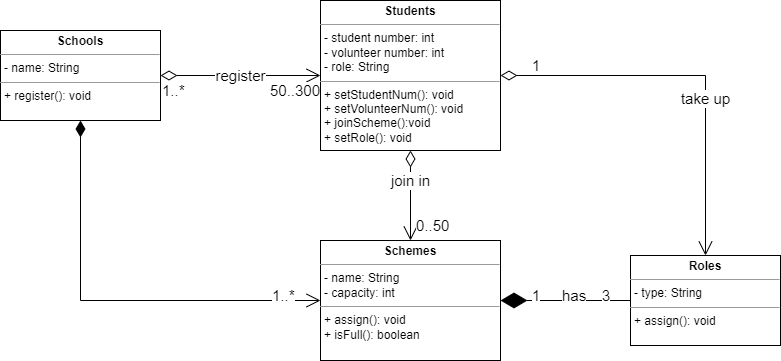

The diagram above was exported from draw.io. Its source (the exported page's mxGraphModel, read from the mxfile embedded in the PNG):
<mxGraphModel dx="940" dy="752" grid="1" gridSize="10" guides="1" tooltips="1" connect="1" arrows="1" fold="1" page="1" pageScale="1" pageWidth="827" pageHeight="1169" math="0" shadow="0">
  <root>
    <mxCell id="0" />
    <mxCell id="1" parent="0" />
    <mxCell id="M-27yoFEA8a-0WlCmor8-13" value="&lt;p style=&quot;margin:0px;margin-top:4px;text-align:center;&quot;&gt;&lt;b&gt;Students&lt;/b&gt;&lt;/p&gt;&lt;hr size=&quot;1&quot;&gt;&lt;p style=&quot;margin:0px;margin-left:4px;&quot;&gt;- student number: int&lt;br&gt;&lt;/p&gt;&lt;p style=&quot;margin:0px;margin-left:4px;&quot;&gt;- volunteer number: int&lt;/p&gt;&lt;p style=&quot;margin:0px;margin-left:4px;&quot;&gt;- role: String&lt;/p&gt;&lt;hr size=&quot;1&quot;&gt;&lt;p style=&quot;margin:0px;margin-left:4px;&quot;&gt;+ setStudentNum(): void&lt;br&gt;+ setVolunteerNum(): void&lt;/p&gt;&lt;p style=&quot;margin:0px;margin-left:4px;&quot;&gt;+ joinScheme():void&lt;/p&gt;&lt;p style=&quot;margin:0px;margin-left:4px;&quot;&gt;+ setRole(): void&lt;/p&gt;" style="verticalAlign=top;align=left;overflow=fill;fontSize=12;fontFamily=Helvetica;html=1;" vertex="1" parent="1">
      <mxGeometry x="350" y="40" width="180" height="150" as="geometry" />
    </mxCell>
    <mxCell id="M-27yoFEA8a-0WlCmor8-14" value="&lt;p style=&quot;margin:0px;margin-top:4px;text-align:center;&quot;&gt;&lt;b&gt;Schemes&lt;/b&gt;&lt;/p&gt;&lt;hr size=&quot;1&quot;&gt;&lt;p style=&quot;margin:0px;margin-left:4px;&quot;&gt;- name: String&lt;/p&gt;&lt;p style=&quot;margin:0px;margin-left:4px;&quot;&gt;- capacity: int&lt;/p&gt;&lt;hr size=&quot;1&quot;&gt;&lt;p style=&quot;margin:0px;margin-left:4px;&quot;&gt;+ assign(): void&lt;br&gt;+ isFull(): boolean&lt;/p&gt;" style="verticalAlign=top;align=left;overflow=fill;fontSize=12;fontFamily=Helvetica;html=1;" vertex="1" parent="1">
      <mxGeometry x="350" y="280" width="180" height="120" as="geometry" />
    </mxCell>
    <mxCell id="M-27yoFEA8a-0WlCmor8-16" value="register" style="endArrow=open;html=1;endSize=12;startArrow=diamondThin;startSize=14;startFill=0;edgeStyle=orthogonalEdgeStyle;rounded=0;fontSize=15;entryX=0;entryY=0.5;entryDx=0;entryDy=0;exitX=1;exitY=0.5;exitDx=0;exitDy=0;" edge="1" parent="1" source="M-27yoFEA8a-0WlCmor8-22" target="M-27yoFEA8a-0WlCmor8-13">
      <mxGeometry relative="1" as="geometry">
        <mxPoint x="170" y="114.5" as="sourcePoint" />
        <mxPoint x="330" y="114.5" as="targetPoint" />
      </mxGeometry>
    </mxCell>
    <mxCell id="M-27yoFEA8a-0WlCmor8-17" value="1..*" style="edgeLabel;resizable=0;html=1;align=left;verticalAlign=top;fontSize=15;" connectable="0" vertex="1" parent="M-27yoFEA8a-0WlCmor8-16">
      <mxGeometry x="-1" relative="1" as="geometry" />
    </mxCell>
    <mxCell id="M-27yoFEA8a-0WlCmor8-18" value="50..300" style="edgeLabel;resizable=0;html=1;align=right;verticalAlign=top;fontSize=15;" connectable="0" vertex="1" parent="M-27yoFEA8a-0WlCmor8-16">
      <mxGeometry x="1" relative="1" as="geometry" />
    </mxCell>
    <mxCell id="M-27yoFEA8a-0WlCmor8-19" value="1" style="endArrow=open;html=1;endSize=12;startArrow=diamondThin;startSize=14;startFill=1;edgeStyle=orthogonalEdgeStyle;align=left;verticalAlign=bottom;rounded=0;fontSize=15;exitX=0.5;exitY=1;exitDx=0;exitDy=0;entryX=0;entryY=0.5;entryDx=0;entryDy=0;" edge="1" parent="1" source="M-27yoFEA8a-0WlCmor8-22" target="M-27yoFEA8a-0WlCmor8-14">
      <mxGeometry x="-1" y="3" relative="1" as="geometry">
        <mxPoint x="90" y="160" as="sourcePoint" />
        <mxPoint x="380" y="210" as="targetPoint" />
      </mxGeometry>
    </mxCell>
    <mxCell id="M-27yoFEA8a-0WlCmor8-21" value="1..*" style="edgeLabel;resizable=0;html=1;align=left;verticalAlign=top;fontSize=15;" connectable="0" vertex="1" parent="1">
      <mxGeometry x="300" y="320" as="geometry" />
    </mxCell>
    <mxCell id="M-27yoFEA8a-0WlCmor8-22" value="&lt;p style=&quot;margin:0px;margin-top:4px;text-align:center;&quot;&gt;&lt;b&gt;Schools&lt;/b&gt;&lt;/p&gt;&lt;hr size=&quot;1&quot;&gt;&lt;p style=&quot;margin:0px;margin-left:4px;&quot;&gt;- name: String&lt;/p&gt;&lt;hr size=&quot;1&quot;&gt;&lt;p style=&quot;margin:0px;margin-left:4px;&quot;&gt;+ register(): void&lt;br&gt;&lt;br&gt;&lt;/p&gt;" style="verticalAlign=top;align=left;overflow=fill;fontSize=12;fontFamily=Helvetica;html=1;" vertex="1" parent="1">
      <mxGeometry x="30" y="70" width="160" height="90" as="geometry" />
    </mxCell>
    <mxCell id="M-27yoFEA8a-0WlCmor8-23" value="&lt;p style=&quot;margin:0px;margin-top:4px;text-align:center;&quot;&gt;&lt;b&gt;Roles&lt;/b&gt;&lt;/p&gt;&lt;hr size=&quot;1&quot;&gt;&lt;p style=&quot;margin:0px;margin-left:4px;&quot;&gt;- type: String&lt;/p&gt;&lt;hr size=&quot;1&quot;&gt;&lt;p style=&quot;margin:0px;margin-left:4px;&quot;&gt;+ assign(): void&lt;br&gt;&lt;br&gt;&lt;/p&gt;" style="verticalAlign=top;align=left;overflow=fill;fontSize=12;fontFamily=Helvetica;html=1;" vertex="1" parent="1">
      <mxGeometry x="660" y="295" width="150" height="90" as="geometry" />
    </mxCell>
    <mxCell id="M-27yoFEA8a-0WlCmor8-25" value="join in" style="endArrow=open;html=1;endSize=12;startArrow=diamondThin;startSize=14;startFill=0;edgeStyle=orthogonalEdgeStyle;rounded=0;fontSize=15;entryX=0.5;entryY=0;entryDx=0;entryDy=0;exitX=0.5;exitY=1;exitDx=0;exitDy=0;" edge="1" parent="1" source="M-27yoFEA8a-0WlCmor8-13" target="M-27yoFEA8a-0WlCmor8-14">
      <mxGeometry x="-0.3333" relative="1" as="geometry">
        <mxPoint x="390" y="210" as="sourcePoint" />
        <mxPoint x="550" y="210" as="targetPoint" />
        <mxPoint as="offset" />
      </mxGeometry>
    </mxCell>
    <mxCell id="M-27yoFEA8a-0WlCmor8-26" value="0..50" style="edgeLabel;resizable=0;html=1;align=left;verticalAlign=top;fontSize=15;" connectable="0" vertex="1" parent="M-27yoFEA8a-0WlCmor8-25">
      <mxGeometry x="-1" relative="1" as="geometry">
        <mxPoint x="4" y="60" as="offset" />
      </mxGeometry>
    </mxCell>
    <mxCell id="M-27yoFEA8a-0WlCmor8-28" value="take up" style="endArrow=open;html=1;endSize=12;startArrow=diamondThin;startSize=14;startFill=0;edgeStyle=orthogonalEdgeStyle;rounded=0;fontSize=15;exitX=1;exitY=0.5;exitDx=0;exitDy=0;entryX=0.5;entryY=0;entryDx=0;entryDy=0;" edge="1" parent="1" source="M-27yoFEA8a-0WlCmor8-13" target="M-27yoFEA8a-0WlCmor8-23">
      <mxGeometry x="0.1864" relative="1" as="geometry">
        <mxPoint x="540" y="120" as="sourcePoint" />
        <mxPoint x="700" y="120" as="targetPoint" />
        <mxPoint as="offset" />
      </mxGeometry>
    </mxCell>
    <mxCell id="M-27yoFEA8a-0WlCmor8-30" value="1" style="edgeLabel;resizable=0;html=1;align=right;verticalAlign=top;fontSize=15;" connectable="0" vertex="1" parent="M-27yoFEA8a-0WlCmor8-28">
      <mxGeometry x="1" relative="1" as="geometry">
        <mxPoint x="-165" y="-205" as="offset" />
      </mxGeometry>
    </mxCell>
    <mxCell id="M-27yoFEA8a-0WlCmor8-32" value="" style="endArrow=diamondThin;endFill=1;endSize=24;html=1;rounded=0;fontSize=15;exitX=0;exitY=0.5;exitDx=0;exitDy=0;entryX=1;entryY=0.5;entryDx=0;entryDy=0;" edge="1" parent="1" source="M-27yoFEA8a-0WlCmor8-23" target="M-27yoFEA8a-0WlCmor8-14">
      <mxGeometry width="160" relative="1" as="geometry">
        <mxPoint x="500" y="320" as="sourcePoint" />
        <mxPoint x="520" y="290" as="targetPoint" />
      </mxGeometry>
    </mxCell>
    <mxCell id="M-27yoFEA8a-0WlCmor8-33" value="1" style="edgeLabel;resizable=0;html=1;align=right;verticalAlign=top;fontSize=15;" connectable="0" vertex="1" parent="1">
      <mxGeometry x="570" y="320" as="geometry" />
    </mxCell>
    <mxCell id="M-27yoFEA8a-0WlCmor8-34" value="3" style="edgeLabel;resizable=0;html=1;align=right;verticalAlign=top;fontSize=15;" connectable="0" vertex="1" parent="1">
      <mxGeometry x="640" y="320" as="geometry" />
    </mxCell>
    <mxCell id="M-27yoFEA8a-0WlCmor8-35" value="&lt;span style=&quot;color: rgb(0, 0, 0); font-family: Helvetica; font-size: 15px; font-style: normal; font-variant-ligatures: normal; font-variant-caps: normal; font-weight: 400; letter-spacing: normal; orphans: 2; text-align: center; text-indent: 0px; text-transform: none; widows: 2; word-spacing: 0px; -webkit-text-stroke-width: 0px; background-color: rgb(255, 255, 255); text-decoration-thickness: initial; text-decoration-style: initial; text-decoration-color: initial; float: none; display: inline !important;&quot;&gt;has&lt;/span&gt;" style="text;whiteSpace=wrap;html=1;fontSize=15;" vertex="1" parent="1">
      <mxGeometry x="590" y="320" width="30" height="40" as="geometry" />
    </mxCell>
  </root>
</mxGraphModel>